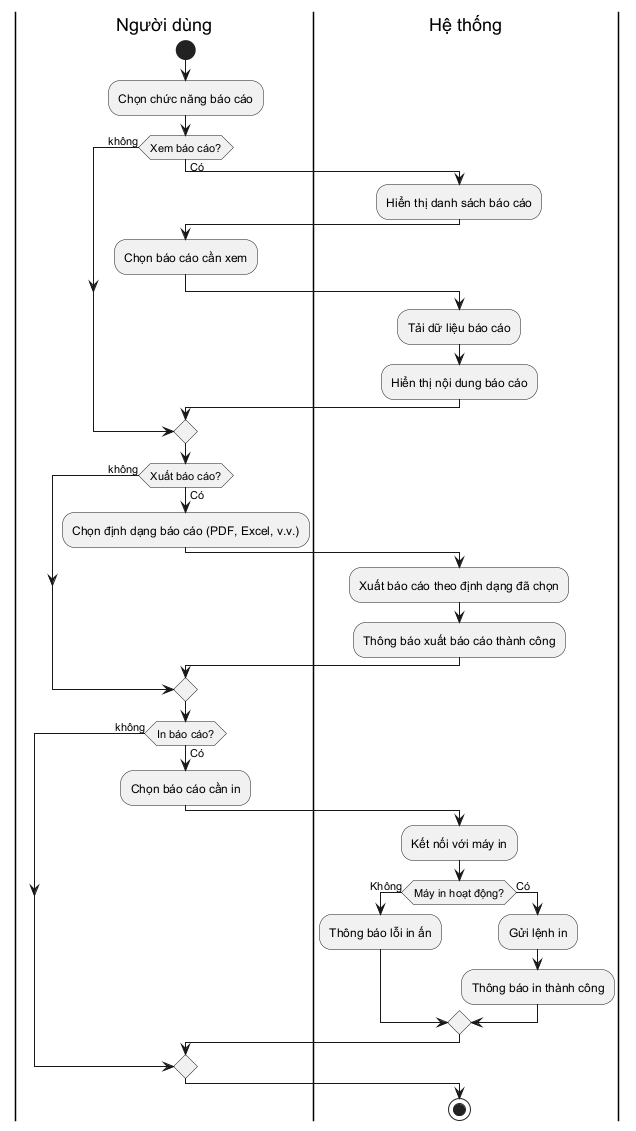

The diagram above was rendered by PlantUML. Its source (embedded in the PNG):
@startuml
|Người dùng|
start
:Chọn chức năng báo cáo;

if (Xem báo cáo?) then (Có)
    |Hệ thống|
    :Hiển thị danh sách báo cáo;
    |Người dùng|
    :Chọn báo cáo cần xem;
    |Hệ thống|
    :Tải dữ liệu báo cáo;
    :Hiển thị nội dung báo cáo;
else (không)
endif


    |Người dùng|
if (Xuất báo cáo?) then (Có)
    :Chọn định dạng báo cáo (PDF, Excel, v.v.);
    |Hệ thống|
    :Xuất báo cáo theo định dạng đã chọn;
    :Thông báo xuất báo cáo thành công;
else (không)
endif


    |Người dùng|
if (In báo cáo?) then (Có)
    :Chọn báo cáo cần in;
    |Hệ thống|
    :Kết nối với máy in;
    if (Máy in hoạt động?) then (Không)
        :Thông báo lỗi in ấn;
    else (Có)
        :Gửi lệnh in;
        :Thông báo in thành công;
    endif
else (không)
endif

stop
@enduml